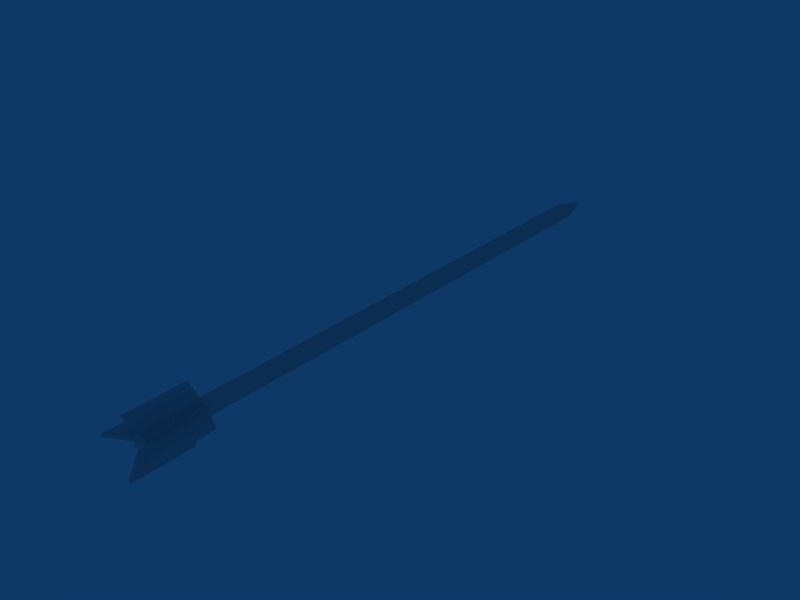 # Source: arrow_3.blend  (saved by Blender 2.63.0; exported with 4.5.12 LTS)
import bpy
from mathutils import Matrix  # noqa: F401  (used for matrix-valued properties, if any)

bpy.ops.wm.read_factory_settings(use_empty=True)
scene = bpy.context.scene
scene.name = 'Scene'

# ---- collections
col_collection_1 = bpy.data.collections.new('Collection 1'); scene.collection.children.link(col_collection_1)

# ---- materials (node trees are filled in below, after node groups)
mat_material = bpy.data.materials.new('Material')
mat_material.alpha_threshold = 0.0
mat_material.roughness = 0.5
mat_material.line_color = (0.0, 0.0, 0.0, 1.0)

# ---- material node trees

# ---- world
world_world = bpy.data.worlds.new('World'); scene.world = world_world
world_world.color = (0.05656, 0.2208, 0.4)
world_world.use_sun_shadow = False
world_world.sun_shadow_jitter_overblur = 0.0
world_world.cycles.sampling_method = 'MANUAL'
world_world.cycles.sample_map_resolution = 256

# ---- meshes
me_cube = bpy.data.meshes.new('Cube')
me_cube.from_pydata([(0.01687, 0.0178, -0.7073), (0.01687, -0.0163, -0.7073), (-0.01723, -0.0163, -0.7073), (-0.01723, 0.0178, -0.7073), (0.01687, 0.0178, 0.7748), (0.01687, -0.0163, 0.7748), (-0.01723, -0.0163, 0.7748), (-0.01723, 0.0178, 0.7748), (-0.01723, 0.0178, -0.8827), (-0.01723, -0.0163, -0.8827), (0.01687, -0.0163, -0.8827), (0.01687, 0.0178, -0.8827), (0.01687, 0.0007508, -0.7073), (-0.0001771, 0.0178, -0.7073), (-0.0001771, -0.0163, -0.7073), (-0.01723, 0.0007509, -0.7073), (-0.01723, 0.0178, -0.795), (-0.01723, 0.0007509, -0.8827), (-0.01723, -0.0163, -0.795), (-0.0001771, -0.0163, -0.8827), (0.01687, -0.0163, -0.795), (0.01687, 0.0178, -0.795), (-0.0001771, 0.0178, -0.8827), (0.01687, 0.0007508, -0.8827), (-0.0001771, 0.0007509, -0.8827), (0.01687, 0.004822, -0.7073), (0.01687, -0.003321, -0.7073), (0.004938, 0.0178, -0.7073), (-0.005293, 0.0178, -0.7073), (0.004938, -0.0163, -0.7073), (-0.005293, -0.0163, -0.7073), (-0.01723, -0.003321, -0.7073), (-0.01723, 0.004823, -0.7073), (-0.01723, 0.0178, -0.7512), (-0.01723, 0.0178, -0.8389), (-0.01723, 0.004823, -0.8827), (-0.01723, -0.003321, -0.8827), (-0.01723, -0.0163, -0.7512), (-0.01723, -0.0163, -0.8389), (-0.005293, -0.0163, -0.8827), (0.004938, -0.0163, -0.8827), (0.01687, -0.0163, -0.7512), (0.01687, -0.0163, -0.8389), (0.01687, 0.0178, -0.7512), (0.01687, 0.0178, -0.8389), (-0.005293, 0.0178, -0.8827), (0.004938, 0.0178, -0.8827), (0.01687, -0.003321, -0.8827), (0.01687, 0.004822, -0.8827), (-0.01723, 0.004823, -0.795), (-0.01723, -0.003321, -0.795), (-0.005293, -0.0163, -0.795), (0.004938, -0.0163, -0.795), (0.004938, 0.0178, -0.795), (-0.005293, 0.0178, -0.795), (0.01687, -0.003321, -0.795), (0.01687, 0.004822, -0.795), (-0.0001771, -0.003321, -0.8827), (0.004938, 0.0007509, -0.8827), (-0.0001771, 0.004822, -0.8827), (-0.005293, 0.0007509, -0.8827), (-0.01723, 0.004823, -0.7512), (-0.01723, -0.003321, -0.7512), (-0.01723, 0.004823, -0.8389), (-0.01723, -0.003321, -0.8389), (-0.005293, -0.0163, -0.7512), (0.004938, -0.0163, -0.7512), (-0.005293, -0.0163, -0.8389), (0.004938, -0.0163, -0.8389), (0.004938, 0.0178, -0.7512), (-0.005293, 0.0178, -0.7512), (0.004938, 0.0178, -0.8389), (-0.005293, 0.0178, -0.8389), (0.01687, -0.003321, -0.7512), (0.01687, 0.004822, -0.7512), (0.01687, -0.003321, -0.8389), (0.01687, 0.004822, -0.8389), (0.004938, -0.003321, -0.8827), (0.004938, 0.004822, -0.8827), (-0.005293, -0.003321, -0.8827), (-0.005293, 0.004822, -0.8827), (0.004938, -0.08204, -0.8739), (-0.005293, -0.08204, -0.8739), (0.004938, -0.08204, -0.7862), (-0.005293, -0.08204, -0.7862), (-0.0001772, -0.08204, -0.8739), (0.004938, -0.08204, -0.8301), (-0.0001772, -0.08204, -0.7862), (-0.005293, -0.08204, -0.8301), (0.004938, -0.08204, -0.9178), (-0.005293, -0.08204, -0.9178), (-0.005293, -0.08204, -0.7424), (0.004938, -0.08204, -0.7424), (-0.0001772, -0.08204, -0.8301), (-0.0001772, -0.08204, -0.9178), (-0.0001772, -0.08204, -0.7424), (-0.005289, 0.08354, -0.8739), (0.004942, 0.08354, -0.8739), (-0.005289, 0.08354, -0.7862), (0.004942, 0.08354, -0.7862), (-0.0001732, 0.08354, -0.8739), (-0.005289, 0.08354, -0.8301), (-0.0001732, 0.08354, -0.7862), (0.004942, 0.08354, -0.8301), (0.004942, 0.08354, -0.9178), (-0.005289, 0.08354, -0.9178), (-0.005289, 0.08354, -0.7424), (0.004942, 0.08354, -0.7424), (-0.0001732, 0.08354, -0.8301), (-0.0001732, 0.08354, -0.9178), (-0.0001732, 0.08354, -0.7424), (0.08261, 0.004822, -0.8739), (0.08261, -0.003321, -0.8739), (0.08261, 0.004822, -0.7862), (0.08261, -0.003321, -0.7862), (0.08261, 0.0007508, -0.8739), (0.08261, 0.004822, -0.8301), (0.08261, 0.0007508, -0.7862), (0.08261, -0.003321, -0.8301), (0.08261, 0.004822, -0.9178), (0.08261, -0.003321, -0.9178), (0.08261, -0.003321, -0.7424), (0.08261, 0.004822, -0.7424), (0.08261, 0.0007508, -0.8301), (0.08261, 0.0007508, -0.9178), (0.08261, 0.0007508, -0.7424), (-0.08297, -0.003321, -0.8739), (-0.08297, 0.004823, -0.8739), (-0.08297, -0.003321, -0.7862), (-0.08297, 0.004823, -0.7862), (-0.08297, 0.000751, -0.8739), (-0.08297, -0.003321, -0.8301), (-0.08297, 0.000751, -0.7862), (-0.08297, 0.004823, -0.8301), (-0.08297, -0.003321, -0.9178), (-0.08297, 0.004823, -0.9178), (-0.08297, 0.004823, -0.7424), (-0.08297, -0.003321, -0.7424), (-0.08297, 0.000751, -0.8301), (-0.08297, 0.000751, -0.9178), (-0.08297, 0.000751, -0.7424), (-0.0001778, 0.002663, 0.8625)], [], [(12, 4, 5), (14, 5, 6), (15, 6, 7), (13, 7, 4), (1, 26, 5), (26, 12, 5), (12, 25, 4), (25, 0, 4), (2, 30, 6), (30, 14, 6), (14, 29, 5), (29, 1, 5), (3, 32, 7), (32, 15, 7), (15, 31, 6), (31, 2, 6), (0, 27, 4), (27, 13, 4), (13, 28, 7), (28, 3, 7), (32, 3, 33, 61), (61, 33, 16, 49), (2, 31, 62, 37), (37, 62, 50, 18), (49, 16, 34, 63), (63, 34, 8, 35), (18, 50, 64, 38), (38, 64, 36, 9), (30, 2, 37, 65), (65, 37, 18, 51), (1, 29, 66, 41), (41, 66, 52, 20), (51, 18, 38, 67), (67, 38, 9, 39), (20, 52, 68, 42), (42, 68, 40, 10), (27, 0, 43, 69), (69, 43, 21, 53), (3, 28, 70, 33), (33, 70, 54, 16), (53, 21, 44, 71), (71, 44, 11, 46), (16, 54, 72, 34), (34, 72, 45, 8), (26, 1, 41, 73), (73, 41, 20, 55), (0, 25, 74, 43), (43, 74, 56, 21), (55, 20, 42, 75), (75, 42, 10, 47), (21, 56, 76, 44), (44, 76, 48, 11), (47, 10, 40, 77), (23, 47, 77, 58), (77, 40, 19, 57), (58, 77, 57, 24), (48, 23, 58, 78), (11, 48, 78, 46), (78, 58, 24, 59), (46, 78, 59, 22), (57, 19, 39, 79), (24, 57, 79, 60), (79, 39, 9, 36), (60, 79, 36, 17), (59, 24, 60, 80), (22, 59, 80, 45), (80, 60, 17, 35), (45, 80, 35, 8), (40, 68, 81, 89), (68, 52, 86, 81), (67, 39, 90, 82), (51, 67, 82, 88), (52, 66, 83, 86), (66, 29, 92, 83), (65, 51, 88, 84), (30, 65, 84, 91), (19, 40, 89, 94), (39, 19, 94, 90), (14, 30, 91, 95), (29, 14, 95, 92), (95, 91, 84, 87), (87, 84, 88, 93), (92, 95, 87, 83), (83, 87, 93, 86), (93, 88, 82, 85), (85, 82, 90, 94), (86, 93, 85, 81), (81, 85, 94, 89), (45, 72, 96, 105), (72, 54, 101, 96), (71, 46, 104, 97), (53, 71, 97, 103), (54, 70, 98, 101), (70, 28, 106, 98), (69, 53, 103, 99), (27, 69, 99, 107), (46, 22, 109, 104), (22, 45, 105, 109), (28, 13, 110, 106), (13, 27, 107, 110), (110, 107, 99, 102), (102, 99, 103, 108), (106, 110, 102, 98), (98, 102, 108, 101), (108, 103, 97, 100), (100, 97, 104, 109), (101, 108, 100, 96), (96, 100, 109, 105), (48, 76, 111, 119), (76, 56, 116, 111), (75, 47, 120, 112), (55, 75, 112, 118), (56, 74, 113, 116), (74, 25, 122, 113), (73, 55, 118, 114), (26, 73, 114, 121), (23, 48, 119, 124), (47, 23, 124, 120), (12, 26, 121, 125), (25, 12, 125, 122), (125, 121, 114, 117), (117, 114, 118, 123), (122, 125, 117, 113), (113, 117, 123, 116), (123, 118, 112, 115), (115, 112, 120, 124), (116, 123, 115, 111), (111, 115, 124, 119), (36, 64, 126, 134), (64, 50, 131, 126), (63, 35, 135, 127), (49, 63, 127, 133), (50, 62, 128, 131), (62, 31, 137, 128), (61, 49, 133, 129), (32, 61, 129, 136), (17, 36, 134, 139), (35, 17, 139, 135), (15, 32, 136, 140), (31, 15, 140, 137), (140, 136, 129, 132), (132, 129, 133, 138), (137, 140, 132, 128), (128, 132, 138, 131), (138, 133, 127, 130), (130, 127, 135, 139), (131, 138, 130, 126), (126, 130, 139, 134), (7, 6, 141), (6, 5, 141), (4, 7, 141), (5, 4, 141)])
_uv = me_cube.uv_layers.new(name='UVMap')
_uv.uv.foreach_set('vector', [0.0475, 0.3148, 0.07868, 0.8424, 0.0, 0.8422, 0.3109, 0.6849, 0.2634, 0.1575, 0.3421, 0.1572, 0.1281, 0.3148, 0.1756, 0.8422, 0.09693, 0.8424, 0.2231, 0.6851, 0.1756, 0.1577, 0.2543, 0.1575, 0.008159, 0.3147, 0.03811, 0.3148, 0.0, 0.8422, 0.03811, 0.3148, 0.0475, 0.3148, 0.0, 0.8422, 0.0475, 0.3148, 0.05689, 0.3149, 0.07868, 0.8424, 0.05689, 0.3149, 0.08684, 0.315, 0.07868, 0.8424, 0.3503, 0.6848, 0.3227, 0.6849, 0.3421, 0.1572, 0.3227, 0.6849, 0.3109, 0.6849, 0.3421, 0.1572, 0.3109, 0.6849, 0.2991, 0.685, 0.2634, 0.1575, 0.2991, 0.685, 0.2716, 0.6851, 0.2634, 0.1575, 0.08877, 0.315, 0.1187, 0.3149, 0.09693, 0.8424, 0.1187, 0.3149, 0.1281, 0.3148, 0.09693, 0.8424, 0.1281, 0.3148, 0.1375, 0.3148, 0.1756, 0.8422, 0.1375, 0.3148, 0.1675, 0.3147, 0.1756, 0.8422, 0.2624, 0.685, 0.2349, 0.6851, 0.2543, 0.1575, 0.2349, 0.6851, 0.2231, 0.6851, 0.2543, 0.1575, 0.2231, 0.6851, 0.2113, 0.6851, 0.1756, 0.1577, 0.2113, 0.6851, 0.1838, 0.6852, 0.1756, 0.1577, 0.1187, 0.3149, 0.08877, 0.315, 0.08853, 0.2363, 0.1185, 0.2362, 0.1185, 0.2362, 0.08853, 0.2363, 0.08829, 0.1576, 0.1182, 0.1575, 0.1675, 0.3147, 0.1375, 0.3148, 0.1373, 0.2361, 0.1672, 0.236, 0.1672, 0.236, 0.1373, 0.2361, 0.137, 0.1574, 0.167, 0.1574, 0.1182, 0.1575, 0.08829, 0.1576, 0.08805, 0.07892, 0.118, 0.07883, 0.118, 0.07883, 0.08805, 0.07892, 0.0878, 0.0002411, 0.1178, 0.0001493, 0.167, 0.1574, 0.137, 0.1574, 0.1368, 0.07877, 0.1667, 0.07868, 0.1667, 0.07868, 0.1368, 0.07877, 0.1365, 9.173e-05, 0.1665, 0.0, 0.3227, 0.6849, 0.3503, 0.6848, 0.3505, 0.7635, 0.323, 0.7636, 0.323, 0.7636, 0.3505, 0.7635, 0.3507, 0.8422, 0.3232, 0.8423, 0.2716, 0.6851, 0.2991, 0.685, 0.2993, 0.7636, 0.2718, 0.7637, 0.2718, 0.7637, 0.2993, 0.7636, 0.2996, 0.8423, 0.2721, 0.8424, 0.3232, 0.8423, 0.3507, 0.8422, 0.351, 0.9209, 0.3234, 0.9209, 0.3234, 0.9209, 0.351, 0.9209, 0.3512, 0.9995, 0.3237, 0.9996, 0.2721, 0.8424, 0.2996, 0.8423, 0.2998, 0.921, 0.2723, 0.9211, 0.2723, 0.9211, 0.2998, 0.921, 0.3001, 0.9997, 0.2725, 0.9998, 0.2349, 0.6851, 0.2624, 0.685, 0.2627, 0.7637, 0.2352, 0.7638, 0.2352, 0.7638, 0.2627, 0.7637, 0.2629, 0.8423, 0.2354, 0.8424, 0.1838, 0.6852, 0.2113, 0.6851, 0.2115, 0.7638, 0.184, 0.7639, 0.184, 0.7639, 0.2115, 0.7638, 0.2118, 0.8425, 0.1843, 0.8426, 0.2354, 0.8424, 0.2629, 0.8423, 0.2632, 0.921, 0.2356, 0.9211, 0.2356, 0.9211, 0.2632, 0.921, 0.2634, 0.9997, 0.2359, 0.9998, 0.1843, 0.8426, 0.2118, 0.8425, 0.212, 0.9212, 0.1845, 0.9213, 0.1845, 0.9213, 0.212, 0.9212, 0.2123, 0.9999, 0.1847, 0.9999, 0.03811, 0.3148, 0.008159, 0.3147, 0.0084, 0.236, 0.03835, 0.2361, 0.03835, 0.2361, 0.0084, 0.236, 0.008642, 0.1574, 0.03859, 0.1574, 0.08684, 0.315, 0.05689, 0.3149, 0.05713, 0.2362, 0.08708, 0.2363, 0.08708, 0.2363, 0.05713, 0.2362, 0.05738, 0.1575, 0.08732, 0.1576, 0.03859, 0.1574, 0.008642, 0.1574, 0.008883, 0.07868, 0.03883, 0.07877, 0.03883, 0.07877, 0.008883, 0.07868, 0.009124, 0.0, 0.03907, 9.173e-05, 0.08732, 0.1576, 0.05738, 0.1575, 0.05762, 0.07883, 0.08756, 0.07892, 0.08756, 0.07892, 0.05762, 0.07883, 0.05786, 0.0001491, 0.0878, 0.0002414, 0.5122, 0.1068, 0.5333, 0.1281, 0.5137, 0.1475, 0.4926, 0.1262, 0.5056, 0.1001, 0.5122, 0.1068, 0.4926, 0.1262, 0.486, 0.1195, 0.4926, 0.1262, 0.5137, 0.1475, 0.5053, 0.1558, 0.4842, 0.1345, 0.486, 0.1195, 0.4926, 0.1262, 0.4842, 0.1345, 0.4776, 0.1278, 0.499, 0.09345, 0.5056, 0.1001, 0.486, 0.1195, 0.4794, 0.1128, 0.478, 0.07214, 0.499, 0.09345, 0.4794, 0.1128, 0.4584, 0.0915, 0.4794, 0.1128, 0.486, 0.1195, 0.4776, 0.1278, 0.471, 0.1211, 0.4584, 0.0915, 0.4794, 0.1128, 0.471, 0.1211, 0.45, 0.09979, 0.4842, 0.1345, 0.5053, 0.1558, 0.4969, 0.1641, 0.4758, 0.1428, 0.4776, 0.1278, 0.4842, 0.1345, 0.4758, 0.1428, 0.4692, 0.1361, 0.4758, 0.1428, 0.4969, 0.1641, 0.4773, 0.1834, 0.4562, 0.1621, 0.4692, 0.1361, 0.4758, 0.1428, 0.4562, 0.1621, 0.4496, 0.1554, 0.471, 0.1211, 0.4776, 0.1278, 0.4692, 0.1361, 0.4626, 0.1294, 0.45, 0.09979, 0.471, 0.1211, 0.4626, 0.1294, 0.4416, 0.1081, 0.4626, 0.1294, 0.4692, 0.1361, 0.4496, 0.1554, 0.443, 0.1487, 0.4416, 0.1081, 0.4626, 0.1294, 0.443, 0.1487, 0.422, 0.1274, 0.999, 0.3181, 0.9993, 0.3968, 0.8705, 0.3342, 0.8702, 0.2555, 0.9993, 0.3968, 0.9995, 0.4755, 0.8707, 0.4129, 0.8705, 0.3342, 0.7412, 0.774, 0.7415, 0.6954, 0.8702, 0.6328, 0.87, 0.7115, 0.741, 0.8527, 0.7412, 0.774, 0.87, 0.7115, 0.8698, 0.7902, 0.9995, 0.4755, 0.9998, 0.5541, 0.871, 0.4916, 0.8707, 0.4129, 0.9998, 0.5541, 1.0, 0.6328, 0.8712, 0.5703, 0.871, 0.4916, 0.7407, 0.9314, 0.741, 0.8527, 0.8698, 0.7902, 0.8695, 0.8688, 0.7405, 1.0, 0.7407, 0.9314, 0.8695, 0.8688, 0.8693, 0.9475, 0.5053, 0.1558, 0.5137, 0.1475, 0.604, 0.239, 0.5956, 0.2473, 0.4969, 0.1641, 0.5053, 0.1558, 0.5956, 0.2473, 0.5872, 0.2555, 0.6158, 3.62e-05, 0.6276, 0.0, 0.6281, 0.1432, 0.6163, 0.1432, 0.604, 7.241e-05, 0.6158, 3.62e-05, 0.6163, 0.1432, 0.6045, 0.1432, 0.363, 0.9476, 0.3512, 0.9475, 0.3515, 0.8689, 0.3633, 0.8689, 0.3633, 0.8689, 0.3515, 0.8689, 0.3517, 0.7902, 0.3635, 0.7902, 0.3748, 0.9476, 0.363, 0.9476, 0.3633, 0.8689, 0.3751, 0.8689, 0.3751, 0.8689, 0.3633, 0.8689, 0.3635, 0.7902, 0.3753, 0.7903, 0.3635, 0.7902, 0.3517, 0.7902, 0.3519, 0.7115, 0.3637, 0.7115, 0.3637, 0.7115, 0.3519, 0.7115, 0.3522, 0.6328, 0.364, 0.6329, 0.3753, 0.7903, 0.3635, 0.7902, 0.3637, 0.7115, 0.3755, 0.7116, 0.3755, 0.7116, 0.3637, 0.7115, 0.364, 0.6329, 0.3758, 0.6329, 0.999, 0.6954, 0.9993, 0.774, 0.8705, 0.7115, 0.8702, 0.6328, 0.9993, 0.774, 0.9995, 0.8527, 0.8707, 0.7902, 0.8705, 0.7115, 0.6115, 0.774, 0.6117, 0.6954, 0.7405, 0.6328, 0.7402, 0.7115, 0.6112, 0.8527, 0.6115, 0.774, 0.7402, 0.7115, 0.74, 0.7902, 0.9995, 0.8527, 0.9998, 0.9314, 0.871, 0.8688, 0.8707, 0.7902, 0.9998, 0.9314, 1.0, 1.0, 0.8712, 0.9475, 0.871, 0.8688, 0.611, 0.9314, 0.6112, 0.8527, 0.74, 0.7902, 0.7398, 0.8688, 0.6107, 1.0, 0.611, 0.9314, 0.7398, 0.8688, 0.7395, 0.9475, 0.4584, 0.0915, 0.45, 0.09979, 0.3596, 0.008294, 0.368, 0.0, 0.45, 0.09979, 0.4416, 0.1081, 0.3512, 0.01659, 0.3596, 0.008294, 0.6517, 0.1432, 0.6399, 0.1432, 0.6403, 3.625e-05, 0.6521, 7.232e-05, 0.6399, 0.1432, 0.6281, 0.1432, 0.6285, 0.0, 0.6403, 3.625e-05, 0.4928, 0.9476, 0.481, 0.9475, 0.4812, 0.8689, 0.493, 0.8689, 0.493, 0.8689, 0.4812, 0.8689, 0.4815, 0.7902, 0.4933, 0.7902, 0.5046, 0.9476, 0.4928, 0.9476, 0.493, 0.8689, 0.5048, 0.8689, 0.5048, 0.8689, 0.493, 0.8689, 0.4933, 0.7902, 0.5051, 0.7902, 0.4933, 0.7902, 0.4815, 0.7902, 0.4817, 0.7115, 0.4935, 0.7115, 0.4935, 0.7115, 0.4817, 0.7115, 0.4819, 0.6328, 0.4937, 0.6329, 0.5051, 0.7902, 0.4933, 0.7902, 0.4935, 0.7115, 0.5053, 0.7116, 0.5053, 0.7116, 0.4935, 0.7115, 0.4937, 0.6329, 0.5055, 0.6329, 0.6117, 0.5703, 0.6115, 0.4916, 0.7402, 0.5541, 0.7405, 0.6328, 0.6115, 0.4916, 0.6112, 0.4129, 0.74, 0.4755, 0.7402, 0.5541, 0.3519, 0.3968, 0.3522, 0.3181, 0.481, 0.2555, 0.4807, 0.3342, 0.3517, 0.4755, 0.3519, 0.3968, 0.4807, 0.3342, 0.4805, 0.4129, 0.6112, 0.4129, 0.611, 0.3342, 0.7398, 0.3968, 0.74, 0.4755, 0.611, 0.3342, 0.6107, 0.2555, 0.7395, 0.3181, 0.7398, 0.3968, 0.3515, 0.5541, 0.3517, 0.4755, 0.4805, 0.4129, 0.4802, 0.4916, 0.3512, 0.6328, 0.3515, 0.5541, 0.4802, 0.4916, 0.48, 0.5703, 0.5056, 0.1001, 0.499, 0.09345, 0.5905, 0.003076, 0.5971, 0.009758, 0.5122, 0.1068, 0.5056, 0.1001, 0.5971, 0.009758, 0.6037, 0.01644, 0.6615, 2.875e-05, 0.6709, 0.0, 0.6713, 0.1432, 0.662, 0.1432, 0.6521, 5.764e-05, 0.6615, 2.875e-05, 0.662, 0.1432, 0.6526, 0.1432, 0.6004, 0.9476, 0.591, 0.9475, 0.5912, 0.8689, 0.6006, 0.8689, 0.6006, 0.8689, 0.5912, 0.8689, 0.5915, 0.7902, 0.6009, 0.7902, 0.6098, 0.9476, 0.6004, 0.9476, 0.6006, 0.8689, 0.61, 0.8689, 0.61, 0.8689, 0.6006, 0.8689, 0.6009, 0.7902, 0.6102, 0.7902, 0.6009, 0.7902, 0.5915, 0.7902, 0.5917, 0.7115, 0.6011, 0.7115, 0.6011, 0.7115, 0.5917, 0.7115, 0.5919, 0.6328, 0.6013, 0.6328, 0.6102, 0.7902, 0.6009, 0.7902, 0.6011, 0.7115, 0.6105, 0.7116, 0.6105, 0.7116, 0.6011, 0.7115, 0.6013, 0.6328, 0.6107, 0.6329, 0.4819, 0.5703, 0.4817, 0.4916, 0.6105, 0.5541, 0.6107, 0.6328, 0.4817, 0.4916, 0.4815, 0.4129, 0.6102, 0.4755, 0.6105, 0.5541, 0.7412, 0.3968, 0.7415, 0.3181, 0.8702, 0.2555, 0.87, 0.3342, 0.741, 0.4755, 0.7412, 0.3968, 0.87, 0.3342, 0.8698, 0.4129, 0.4815, 0.4129, 0.4812, 0.3342, 0.61, 0.3968, 0.6102, 0.4755, 0.4812, 0.3342, 0.481, 0.2555, 0.6098, 0.3181, 0.61, 0.3968, 0.7407, 0.5541, 0.741, 0.4755, 0.8698, 0.4129, 0.8695, 0.4916, 0.7405, 0.6328, 0.7407, 0.5541, 0.8695, 0.4916, 0.8693, 0.5703, 0.4496, 0.1554, 0.4562, 0.1621, 0.3647, 0.2525, 0.3581, 0.2458, 0.443, 0.1487, 0.4496, 0.1554, 0.3581, 0.2458, 0.3515, 0.2391, 0.6807, 2.879e-05, 0.6901, 0.0, 0.6906, 0.1432, 0.6812, 0.1432, 0.6713, 5.782e-05, 0.6807, 2.879e-05, 0.6812, 0.1432, 0.6718, 0.1432, 0.3852, 0.9476, 0.3758, 0.9475, 0.376, 0.8689, 0.3854, 0.8689, 0.3854, 0.8689, 0.376, 0.8689, 0.3763, 0.7902, 0.3857, 0.7902, 0.3946, 0.9476, 0.3852, 0.9476, 0.3854, 0.8689, 0.3948, 0.8689, 0.3948, 0.8689, 0.3854, 0.8689, 0.3857, 0.7902, 0.3951, 0.7902, 0.3857, 0.7902, 0.3763, 0.7902, 0.3765, 0.7115, 0.3859, 0.7115, 0.3859, 0.7115, 0.3765, 0.7115, 0.3768, 0.6328, 0.3861, 0.6328, 0.3951, 0.7902, 0.3857, 0.7902, 0.3859, 0.7115, 0.3953, 0.7116, 0.3953, 0.7116, 0.3859, 0.7115, 0.3861, 0.6328, 0.3955, 0.6329, 0.09693, 0.8424, 0.1756, 0.8422, 0.1323, 1.0, 0.3421, 0.1572, 0.2634, 0.1575, 0.3023, 0.0, 0.2543, 0.1575, 0.1756, 0.1577, 0.2145, 0.0, 0.0, 0.8422, 0.07868, 0.8424, 0.04327, 1.0])
_ca = me_cube.color_attributes.new('Col', 'BYTE_COLOR', 'CORNER')
_ca.data.foreach_set('color', [0.956, 0.9473, 0.9387, 1.0, 0.9387, 0.9387, 0.9216, 1.0, 0.9387, 0.9301, 0.9131, 1.0, 0.9823, 0.9823, 0.9823, 1.0, 0.9647, 0.9647, 0.9647, 1.0, 0.9823, 0.9823, 0.9823, 1.0, 0.9823, 0.9823, 0.9823, 1.0, 0.9823, 0.9823, 0.9823, 1.0, 0.9823, 0.9823, 0.9823, 1.0, 0.9823, 0.9823, 0.9823, 1.0, 0.9823, 0.9823, 0.9823, 1.0, 0.9823, 0.9823, 0.9823, 1.0, 0.9734, 0.9734, 0.9734, 1.0, 0.9823, 0.9823, 0.9823, 1.0, 0.9387, 0.9301, 0.9131, 1.0, 0.9823, 0.9823, 0.9823, 1.0, 0.9823, 0.9823, 0.9823, 1.0, 0.9387, 0.9301, 0.9131, 1.0, 0.9823, 0.9823, 0.9823, 1.0, 0.9823, 0.9823, 0.9823, 1.0, 0.9387, 0.9387, 0.9216, 1.0, 0.9823, 0.9823, 0.9823, 1.0, 0.9823, 0.9823, 0.9823, 1.0, 0.9387, 0.9387, 0.9216, 1.0, 0.9823, 0.9823, 0.9823, 1.0, 0.9823, 0.9823, 0.9823, 1.0, 0.9823, 0.9823, 0.9823, 1.0, 0.9823, 0.9823, 0.9823, 1.0, 0.9823, 0.9823, 0.9823, 1.0, 0.9823, 0.9823, 0.9823, 1.0, 0.9823, 0.9823, 0.9823, 1.0, 0.9823, 0.9823, 0.9823, 1.0, 0.9647, 0.9647, 0.9647, 1.0, 0.9823, 0.9823, 0.9823, 1.0, 0.9823, 0.9823, 0.9823, 1.0, 0.9647, 0.9647, 0.956, 1.0, 0.9823, 0.9823, 0.9823, 1.0, 0.9823, 0.9823, 0.9823, 1.0, 0.8796, 0.8714, 0.8388, 1.0, 0.9823, 0.9823, 0.9823, 1.0, 0.9823, 0.9823, 0.9823, 1.0, 0.9301, 0.9216, 0.8879, 1.0, 0.9823, 0.9823, 0.9823, 1.0, 0.9823, 0.9823, 0.9823, 1.0, 0.9823, 0.9823, 0.9823, 1.0, 0.9823, 0.9823, 0.9823, 1.0, 0.9823, 0.9823, 0.9823, 1.0, 0.9823, 0.9823, 0.9823, 1.0, 0.9823, 0.9823, 0.9823, 1.0, 0.9823, 0.9823, 0.9823, 1.0, 0.9823, 0.9823, 0.9823, 1.0, 0.9823, 0.9823, 0.9823, 1.0, 0.9823, 0.9823, 0.9823, 1.0, 0.9823, 0.9823, 0.9823, 1.0, 0.9823, 0.9823, 0.9823, 1.0, 0.9823, 0.9823, 0.9823, 1.0, 0.9823, 0.9823, 0.9823, 1.0, 0.9823, 0.9823, 0.9823, 1.0, 0.9823, 0.9823, 0.9823, 1.0, 0.9734, 0.9647, 0.9647, 1.0, 0.9823, 0.9823, 0.9823, 1.0, 0.9823, 0.9823, 0.9823, 1.0, 0.9823, 0.9823, 0.9823, 1.0, 0.9823, 0.9823, 0.9823, 1.0, 0.9823, 0.9823, 0.9823, 1.0, 0.9823, 0.9823, 0.9823, 1.0, 0.9823, 0.9823, 0.9823, 1.0, 0.9823, 0.9823, 0.9823, 1.0, 0.9823, 0.9823, 0.9823, 1.0, 0.9823, 0.9823, 0.9823, 1.0, 0.9823, 0.9823, 0.9823, 1.0, 0.9823, 0.9823, 0.9823, 1.0, 0.9823, 0.9823, 0.9823, 1.0, 0.9823, 0.9823, 0.9823, 1.0, 0.9823, 0.9823, 0.9823, 1.0, 0.9823, 0.9823, 0.9823, 1.0, 0.9823, 0.9823, 0.9823, 1.0, 0.9823, 0.9823, 0.9823, 1.0, 0.9823, 0.9823, 0.9823, 1.0, 0.9823, 0.9823, 0.9823, 1.0, 0.9823, 0.9823, 0.9823, 1.0, 0.9823, 0.9823, 0.9823, 1.0, 0.9823, 0.9823, 0.9823, 1.0, 0.9823, 0.9823, 0.9823, 1.0, 0.9823, 0.9823, 0.9823, 1.0, 0.9823, 0.9823, 0.9823, 1.0, 0.9823, 0.9823, 0.9823, 1.0, 0.9823, 0.9823, 0.9823, 1.0, 0.9823, 0.9823, 0.9823, 1.0, 0.9823, 0.9823, 0.9823, 1.0, 0.9823, 0.9823, 0.9823, 1.0, 0.9823, 0.9823, 0.9823, 1.0, 0.9823, 0.9823, 0.9823, 1.0, 0.9823, 0.9823, 0.9823, 1.0, 0.9823, 0.9823, 0.9823, 1.0, 0.9823, 0.9823, 0.9823, 1.0, 0.9823, 0.9823, 0.9823, 1.0, 0.9823, 0.9823, 0.9823, 1.0, 0.9823, 0.9823, 0.9823, 1.0, 0.9823, 0.9823, 0.9823, 1.0, 0.9823, 0.9823, 0.9823, 1.0, 0.9823, 0.9823, 0.9823, 1.0, 0.9823, 0.9823, 0.9823, 1.0, 0.9823, 0.9823, 0.9823, 1.0, 0.9823, 0.9823, 0.9823, 1.0, 0.9823, 0.9823, 0.9823, 1.0, 0.9823, 0.9823, 0.9823, 1.0, 0.9823, 0.9823, 0.9823, 1.0, 0.9823, 0.9823, 0.9823, 1.0, 0.9823, 0.9823, 0.9823, 1.0, 0.9823, 0.9823, 0.9823, 1.0, 0.9823, 0.9823, 0.9823, 1.0, 0.9823, 0.9823, 0.9823, 1.0, 0.9823, 0.9823, 0.9823, 1.0, 0.9823, 0.9823, 0.9823, 1.0, 0.9823, 0.9823, 0.9823, 1.0, 0.9823, 0.9823, 0.9823, 1.0, 0.9823, 0.9823, 0.9823, 1.0, 0.9823, 0.9823, 0.9823, 1.0, 0.9823, 0.9823, 0.9823, 1.0, 0.9823, 0.9823, 0.9823, 1.0, 0.9823, 0.9823, 0.9823, 1.0, 0.9823, 0.9823, 0.9823, 1.0, 0.9823, 0.9823, 0.9823, 1.0, 0.9823, 0.9823, 0.9823, 1.0, 0.9823, 0.9823, 0.9823, 1.0, 0.9823, 0.9823, 0.9823, 1.0, 0.9823, 0.9823, 0.9823, 1.0, 0.9823, 0.9823, 0.9823, 1.0, 0.9823, 0.9823, 0.9823, 1.0, 0.9823, 0.9823, 0.9823, 1.0, 0.9823, 0.9823, 0.9823, 1.0, 0.9823, 0.9823, 0.9823, 1.0, 0.9823, 0.9823, 0.9823, 1.0, 0.9823, 0.9823, 0.9823, 1.0, 0.9823, 0.9823, 0.9823, 1.0, 0.9823, 0.9823, 0.9823, 1.0, 0.9823, 0.9823, 0.9823, 1.0, 0.9823, 0.9823, 0.9823, 1.0, 0.9823, 0.9823, 0.9823, 1.0, 0.9823, 0.9823, 0.9823, 1.0, 0.9823, 0.9823, 0.9823, 1.0, 0.9823, 0.9823, 0.9823, 1.0, 0.9823, 0.9823, 0.9823, 1.0, 0.9823, 0.9823, 0.9823, 1.0, 0.9823, 0.9823, 0.9823, 1.0, 0.9823, 0.9823, 0.9823, 1.0, 0.9823, 0.9823, 0.9823, 1.0, 0.9823, 0.9823, 0.9823, 1.0, 0.9823, 0.9823, 0.9823, 1.0, 0.9823, 0.9823, 0.9823, 1.0, 0.9823, 0.9823, 0.9823, 1.0, 0.9823, 0.9823, 0.9823, 1.0, 0.9823, 0.9823, 0.9823, 1.0, 0.9823, 0.9823, 0.9823, 1.0, 0.9823, 0.9823, 0.9823, 1.0, 0.9647, 0.9647, 0.9473, 1.0, 0.9647, 0.9647, 0.956, 1.0, 0.9823, 0.9823, 0.9823, 1.0, 0.9823, 0.9823, 0.9823, 1.0, 0.9823, 0.9823, 0.9823, 1.0, 0.9823, 0.9823, 0.9823, 1.0, 0.9823, 0.9823, 0.9823, 1.0, 0.9823, 0.9823, 0.9823, 1.0, 0.9823, 0.9823, 0.9823, 1.0, 0.9823, 0.9823, 0.9823, 1.0, 0.9823, 0.9823, 0.9823, 1.0, 0.9823, 0.9823, 0.9823, 1.0, 0.9823, 0.9823, 0.9823, 1.0, 0.9823, 0.9823, 0.9823, 1.0, 0.9823, 0.9823, 0.9823, 1.0, 0.9823, 0.9823, 0.9823, 1.0, 0.9823, 0.9823, 0.9823, 1.0, 0.9823, 0.9823, 0.9823, 1.0, 0.9823, 0.9823, 0.9823, 1.0, 0.9823, 0.9823, 0.9823, 1.0, 0.9823, 0.9823, 0.9823, 1.0, 0.9823, 0.9823, 0.9823, 1.0, 0.9823, 0.9823, 0.9823, 1.0, 0.9823, 0.9823, 0.9823, 1.0, 0.9823, 0.9823, 0.9823, 1.0, 0.9823, 0.9823, 0.9823, 1.0, 0.9823, 0.9823, 0.9823, 1.0, 0.9823, 0.9823, 0.9823, 1.0, 0.9823, 0.9823, 0.9823, 1.0, 0.9823, 0.9823, 0.9823, 1.0, 0.9823, 0.9823, 0.9823, 1.0, 0.9823, 0.9823, 0.9823, 1.0, 0.9823, 0.9823, 0.9823, 1.0, 0.9823, 0.9823, 0.9823, 1.0, 0.9823, 0.9823, 0.9823, 1.0, 0.9823, 0.9823, 0.9823, 1.0, 0.9823, 0.9823, 0.9823, 1.0, 0.9823, 0.9823, 0.9823, 1.0, 0.9823, 0.9823, 0.9823, 1.0, 0.9823, 0.9823, 0.9823, 1.0, 0.9823, 0.9823, 0.9823, 1.0, 0.9823, 0.9823, 0.9823, 1.0, 0.9823, 0.9823, 0.9823, 1.0, 0.9823, 0.9823, 0.9823, 1.0, 0.9823, 0.9823, 0.9823, 1.0, 0.9823, 0.9823, 0.9823, 1.0, 0.9823, 0.9823, 0.9823, 1.0, 0.9823, 0.9823, 0.9823, 1.0, 0.9823, 0.9823, 0.9823, 1.0, 0.9823, 0.9823, 0.9823, 1.0, 0.9823, 0.9823, 0.9823, 1.0, 0.9823, 0.9823, 0.9823, 1.0, 0.9823, 0.9823, 0.9823, 1.0, 0.9823, 0.9823, 0.9823, 1.0, 0.9823, 0.9823, 0.9823, 1.0, 0.9823, 0.9823, 0.9823, 1.0, 0.9823, 0.9823, 0.9823, 1.0, 0.9823, 0.9823, 0.9823, 1.0, 0.9823, 0.9823, 0.9823, 1.0, 0.9823, 0.9823, 0.9823, 1.0, 0.9823, 0.9823, 0.9823, 1.0, 0.9823, 0.9823, 0.9823, 1.0, 0.9823, 0.9823, 0.9823, 1.0, 0.9823, 0.9823, 0.9823, 1.0, 0.9823, 0.9823, 0.9823, 1.0, 0.9823, 0.9823, 0.9823, 1.0, 0.9823, 0.9823, 0.9823, 1.0, 0.9823, 0.9823, 0.9823, 1.0, 0.9823, 0.9823, 0.9823, 1.0, 0.9823, 0.9823, 0.9823, 1.0, 0.9823, 0.9823, 0.9823, 1.0, 0.9823, 0.9823, 0.9823, 1.0, 0.9823, 0.9823, 0.9823, 1.0, 0.9823, 0.9823, 0.9823, 1.0, 0.9823, 0.9823, 0.9823, 1.0, 0.9823, 0.9823, 0.9823, 1.0, 0.9823, 0.9823, 0.9823, 1.0, 0.9823, 0.9823, 0.9823, 1.0, 0.9823, 0.9823, 0.9823, 1.0, 0.9823, 0.9823, 0.9823, 1.0, 0.9823, 0.9823, 0.9823, 1.0, 0.9823, 0.9823, 0.9823, 1.0, 0.9823, 0.9823, 0.9823, 1.0, 0.9823, 0.9823, 0.9823, 1.0, 0.9823, 0.9823, 0.9823, 1.0, 0.9823, 0.9823, 0.9823, 1.0, 0.9823, 0.9823, 0.9823, 1.0, 0.9823, 0.9823, 0.9823, 1.0, 0.9823, 0.9823, 0.9823, 1.0, 0.9823, 0.9823, 0.9823, 1.0, 0.9823, 0.9823, 0.9823, 1.0, 0.9823, 0.9823, 0.9823, 1.0, 0.9823, 0.9823, 0.9823, 1.0, 0.9823, 0.9823, 0.9823, 1.0, 0.9823, 0.9823, 0.9823, 1.0, 0.9823, 0.9823, 0.9823, 1.0, 1.0, 0.9823, 0.9823, 1.0, 1.0, 0.9823, 0.9823, 1.0, 1.0, 0.956, 0.956, 1.0, 1.0, 0.9734, 0.9734, 1.0, 1.0, 0.9823, 0.9823, 1.0, 1.0, 0.9823, 0.9823, 1.0, 1.0, 0.9216, 0.9216, 1.0, 1.0, 0.956, 0.956, 1.0, 1.0, 0.9823, 0.9823, 1.0, 1.0, 0.9823, 0.9823, 1.0, 1.0, 0.9823, 0.9823, 1.0, 1.0, 0.9823, 0.9823, 1.0, 1.0, 0.9823, 0.9823, 1.0, 1.0, 0.9823, 0.9823, 1.0, 1.0, 0.9823, 0.9823, 1.0, 1.0, 0.9823, 0.9823, 1.0, 1.0, 0.9823, 0.9823, 1.0, 1.0, 0.9823, 0.9823, 1.0, 1.0, 0.9473, 0.9473, 1.0, 1.0, 0.9216, 0.9216, 1.0, 1.0, 0.9823, 0.9823, 1.0, 1.0, 0.9647, 0.9647, 1.0, 1.0, 0.9473, 0.9473, 1.0, 1.0, 0.9473, 0.9473, 1.0, 1.0, 0.9823, 0.9823, 1.0, 1.0, 0.9823, 0.9823, 1.0, 1.0, 0.9823, 0.9823, 1.0, 1.0, 0.9823, 0.9823, 1.0, 1.0, 0.9823, 0.9823, 1.0, 1.0, 0.9823, 0.9823, 1.0, 1.0, 0.9823, 0.9823, 1.0, 1.0, 0.9823, 0.9823, 1.0, 1.0, 0.9823, 0.9823, 1.0, 1.0, 0.9823, 0.9823, 1.0, 1.0, 0.9823, 0.9823, 1.0, 1.0, 0.9823, 0.9823, 1.0, 1.0, 0.9823, 0.9823, 1.0, 1.0, 0.9823, 0.9823, 1.0, 1.0, 0.9823, 0.9823, 1.0, 1.0, 0.9823, 0.9823, 1.0, 1.0, 0.9823, 0.9823, 1.0, 1.0, 0.9823, 0.9823, 1.0, 1.0, 0.9823, 0.9823, 1.0, 1.0, 0.9823, 0.9823, 1.0, 1.0, 0.9823, 0.9823, 1.0, 1.0, 0.9823, 0.9823, 1.0, 1.0, 0.9823, 0.9823, 1.0, 1.0, 0.9823, 0.9823, 1.0, 1.0, 0.9823, 0.9823, 1.0, 1.0, 0.9823, 0.9823, 1.0, 1.0, 0.9823, 0.9823, 1.0, 1.0, 0.9823, 0.9823, 1.0, 1.0, 0.9823, 0.9823, 1.0, 1.0, 0.9823, 0.9823, 1.0, 1.0, 0.9823, 0.9823, 1.0, 1.0, 0.9823, 0.9823, 1.0, 1.0, 0.9823, 0.9823, 1.0, 1.0, 0.9823, 0.9823, 1.0, 1.0, 0.9823, 0.9823, 1.0, 1.0, 0.9823, 0.9823, 1.0, 1.0, 0.9823, 0.9823, 1.0, 1.0, 0.9823, 0.9823, 1.0, 1.0, 0.9823, 0.9823, 1.0, 1.0, 0.9823, 0.9823, 1.0, 1.0, 0.9823, 0.9823, 1.0, 1.0, 0.9823, 0.9823, 1.0, 1.0, 0.9823, 0.9823, 1.0, 1.0, 0.9823, 0.9823, 1.0, 1.0, 0.9823, 0.9823, 1.0, 1.0, 0.9823, 0.9823, 1.0, 1.0, 0.9823, 0.9823, 1.0, 1.0, 0.9823, 0.9823, 1.0, 1.0, 0.9823, 0.9823, 1.0, 1.0, 0.9823, 0.9823, 1.0, 1.0, 0.9823, 0.9823, 1.0, 1.0, 0.9823, 0.9823, 1.0, 1.0, 0.9823, 0.9823, 1.0, 1.0, 0.9823, 0.9823, 1.0, 1.0, 0.9823, 0.9823, 1.0, 1.0, 0.9823, 0.9823, 1.0, 1.0, 0.9823, 0.9823, 1.0, 1.0, 0.9823, 0.9823, 1.0, 1.0, 0.9823, 0.9823, 1.0, 1.0, 0.9823, 0.9823, 1.0, 1.0, 0.9823, 0.9823, 1.0, 1.0, 0.9823, 0.9823, 1.0, 1.0, 0.9823, 0.9823, 1.0, 1.0, 0.9823, 0.9823, 1.0, 1.0, 0.9823, 0.9823, 1.0, 1.0, 0.9823, 0.9823, 1.0, 1.0, 0.8796, 0.8796, 1.0, 1.0, 0.9216, 0.9216, 1.0, 1.0, 0.9823, 0.9823, 1.0, 1.0, 0.9823, 0.9823, 1.0, 1.0, 0.9216, 0.9216, 1.0, 1.0, 0.9734, 0.9734, 1.0, 1.0, 0.9823, 0.9823, 1.0, 1.0, 0.9823, 0.9823, 1.0, 1.0, 0.9823, 0.9823, 1.0, 1.0, 0.9823, 0.9823, 1.0, 1.0, 0.9823, 0.9823, 1.0, 1.0, 0.9823, 0.9823, 1.0, 1.0, 0.9823, 0.9823, 1.0, 1.0, 0.9823, 0.9823, 1.0, 1.0, 0.9823, 0.9823, 1.0, 1.0, 0.9823, 0.9823, 1.0, 1.0, 0.9734, 0.9734, 1.0, 1.0, 0.9823, 0.9823, 1.0, 1.0, 0.9823, 0.9823, 1.0, 1.0, 0.9823, 0.9823, 1.0, 1.0, 0.9823, 0.9823, 1.0, 1.0, 0.9823, 0.9823, 1.0, 1.0, 0.9823, 0.9823, 1.0, 1.0, 0.9823, 0.9823, 1.0, 1.0, 0.9823, 0.9823, 1.0, 1.0, 0.9823, 0.9823, 1.0, 1.0, 0.9823, 0.9823, 1.0, 1.0, 0.9823, 0.9823, 1.0, 1.0, 0.9823, 0.9823, 1.0, 1.0, 0.9823, 0.9823, 1.0, 1.0, 0.9823, 0.9823, 1.0, 1.0, 0.9823, 0.9823, 1.0, 1.0, 0.9823, 0.9823, 1.0, 1.0, 0.9823, 0.9823, 1.0, 1.0, 0.9823, 0.9823, 1.0, 1.0, 0.9823, 0.9823, 1.0, 1.0, 0.9823, 0.9823, 1.0, 1.0, 0.9823, 0.9823, 1.0, 1.0, 0.9823, 0.9823, 1.0, 1.0, 0.9823, 0.9823, 1.0, 1.0, 0.9823, 0.9823, 1.0, 1.0, 0.9823, 0.9823, 1.0, 1.0, 0.9823, 0.9823, 1.0, 1.0, 0.9823, 0.9823, 1.0, 1.0, 0.9823, 0.9823, 1.0, 1.0, 0.9823, 0.9823, 1.0, 1.0, 0.9823, 0.9823, 1.0, 1.0, 0.9823, 0.9823, 1.0, 1.0, 0.9823, 0.9823, 1.0, 1.0, 0.9823, 0.9823, 1.0, 1.0, 0.9823, 0.9823, 1.0, 1.0, 0.9823, 0.9823, 1.0, 1.0, 0.9823, 0.9823, 1.0, 1.0, 0.9823, 0.9823, 1.0, 1.0, 0.9823, 0.9823, 1.0, 1.0, 0.9823, 0.9823, 1.0, 1.0, 0.9823, 0.9823, 1.0, 1.0, 0.9823, 0.9823, 1.0, 1.0, 0.9823, 0.9823, 1.0, 1.0, 0.9823, 0.9823, 1.0, 1.0, 0.9823, 0.9823, 1.0, 1.0, 0.9823, 0.9823, 1.0, 1.0, 0.9823, 0.9823, 1.0, 1.0, 0.9823, 0.9823, 1.0, 1.0, 0.9823, 0.9823, 1.0, 1.0, 0.9823, 0.9823, 1.0, 1.0, 0.9823, 0.9823, 1.0, 1.0, 0.9823, 0.9823, 1.0, 1.0, 0.9823, 0.9823, 1.0, 1.0, 0.9823, 0.9823, 1.0, 1.0, 0.9823, 0.9823, 1.0, 1.0, 0.9823, 0.9823, 1.0, 1.0, 0.9823, 0.9823, 1.0, 1.0, 0.9823, 0.9823, 1.0, 1.0, 0.9823, 0.9823, 1.0, 1.0, 0.9823, 0.9823, 1.0, 1.0, 0.9823, 0.9823, 1.0, 1.0, 0.9823, 0.9823, 1.0, 1.0, 0.9823, 0.9823, 1.0, 1.0, 0.9823, 0.9823, 1.0, 1.0, 0.9823, 0.9823, 1.0, 1.0, 0.9823, 0.9823, 1.0, 1.0, 0.9823, 0.9823, 1.0, 1.0, 0.9823, 0.9823, 1.0, 1.0, 0.9823, 0.9823, 1.0, 1.0, 0.9823, 0.9823, 1.0, 1.0, 0.9823, 0.9823, 1.0, 1.0, 0.9823, 0.9823, 1.0, 1.0, 0.9823, 0.9823, 1.0, 1.0, 0.9823, 0.9823, 1.0, 1.0, 0.9823, 0.9823, 1.0, 1.0, 0.9823, 0.9823, 1.0, 1.0, 0.9823, 0.9823, 1.0, 1.0, 0.9823, 0.9823, 1.0, 1.0, 0.9823, 0.9823, 1.0, 1.0, 0.9823, 0.9823, 1.0, 1.0, 0.9823, 0.9823, 1.0, 1.0, 0.9823, 0.9823, 1.0, 1.0, 0.9301, 0.9301, 1.0, 1.0, 0.9823, 0.9823, 1.0, 1.0, 0.9823, 0.9823, 1.0, 1.0, 0.9823, 0.9823, 1.0, 1.0, 0.9823, 0.9823, 1.0, 1.0, 0.9823, 0.9823, 1.0, 1.0, 0.9647, 0.9647, 1.0, 1.0, 0.9473, 0.9473, 1.0, 1.0, 0.9823, 0.9823, 1.0, 1.0, 0.9823, 0.9823, 1.0, 1.0, 0.9473, 0.9473, 1.0, 1.0, 0.9131, 0.9131, 1.0, 1.0, 0.9823, 0.9823, 1.0, 1.0, 0.9823, 0.9823, 1.0, 1.0, 0.9823, 0.9823, 1.0, 1.0, 0.9823, 0.9823, 1.0, 1.0, 0.9823, 0.9823, 1.0, 1.0, 0.9823, 0.9823, 1.0, 1.0, 0.9823, 0.9823, 1.0, 1.0, 0.9823, 0.9823, 1.0, 1.0, 0.9823, 0.9823, 1.0, 1.0, 0.9823, 0.9823, 1.0, 1.0, 0.9823, 0.9823, 1.0, 1.0, 0.9823, 0.9823, 1.0, 1.0, 0.9823, 0.9823, 1.0, 1.0, 0.9823, 0.9823, 1.0, 1.0, 0.9823, 0.9823, 1.0, 1.0, 0.9823, 0.9823, 1.0, 1.0, 0.9823, 0.9823, 1.0, 1.0, 0.9823, 0.9823, 1.0, 1.0, 0.9823, 0.9823, 1.0, 1.0, 0.9823, 0.9823, 1.0, 1.0, 0.9823, 0.9823, 1.0, 1.0, 0.9823, 0.9823, 1.0, 1.0, 0.9823, 0.9823, 1.0, 1.0, 0.9823, 0.9823, 1.0, 1.0, 0.9823, 0.9823, 1.0, 1.0, 0.9823, 0.9823, 1.0, 1.0, 0.9823, 0.9823, 1.0, 1.0, 0.9823, 0.9823, 1.0, 1.0, 0.9823, 0.9823, 1.0, 1.0, 0.9823, 0.9823, 1.0, 1.0, 0.9823, 0.9823, 1.0, 1.0, 0.9823, 0.9823, 1.0, 1.0, 0.9823, 0.9823, 1.0, 1.0, 0.9823, 0.9823, 1.0, 1.0, 0.9823, 0.9823, 1.0, 1.0, 0.9823, 0.9823, 1.0, 1.0, 0.9823, 0.9823, 1.0, 1.0, 0.9823, 0.9823, 1.0, 1.0, 0.9823, 0.9823, 1.0, 1.0, 0.9823, 0.9823, 1.0, 1.0, 0.9823, 0.9823, 1.0, 1.0, 0.9823, 0.9823, 1.0, 1.0, 0.9823, 0.9823, 1.0, 1.0, 0.9734, 0.9734, 1.0, 1.0, 0.9823, 0.9823, 1.0, 1.0, 0.9823, 0.9823, 1.0, 1.0, 0.9823, 0.9823, 1.0, 1.0, 0.9823, 0.9823, 1.0, 1.0, 0.9823, 0.9823, 1.0, 1.0, 0.9823, 0.9823, 1.0, 1.0, 0.9823, 0.9823, 1.0, 1.0, 0.9823, 0.9823, 1.0, 1.0, 0.9823, 0.9823, 1.0, 1.0, 0.9823, 0.9823, 1.0, 1.0, 0.9823, 0.9823, 1.0, 1.0, 0.9823, 0.9823, 1.0, 1.0, 0.9823, 0.9823, 1.0, 1.0, 0.9823, 0.9823, 1.0, 1.0, 0.9823, 0.9823, 1.0, 1.0, 0.9823, 0.9823, 1.0, 1.0, 0.9823, 0.9823, 1.0, 1.0, 0.9823, 0.9823, 1.0, 1.0, 0.9823, 0.9823, 1.0, 1.0, 0.9823, 0.9823, 1.0, 1.0, 0.9823, 0.9823, 1.0, 1.0, 0.9823, 0.9823, 1.0, 1.0, 0.9823, 0.9823, 1.0, 1.0, 0.9823, 0.9823, 1.0, 1.0, 0.9823, 0.9823, 1.0, 1.0, 0.9823, 0.9823, 1.0, 1.0, 0.9823, 0.9823, 1.0, 1.0, 0.9823, 0.9823, 1.0, 1.0, 0.9823, 0.9823, 1.0, 1.0, 0.9823, 0.9823, 1.0, 1.0, 0.9823, 0.9823, 1.0, 1.0, 0.9823, 0.9823, 1.0, 1.0, 0.9823, 0.9823, 1.0, 1.0, 0.9823, 0.9823, 1.0, 1.0, 0.9823, 0.9823, 1.0, 1.0, 0.9823, 0.9823, 1.0, 1.0, 0.9823, 0.9823, 1.0, 1.0, 0.9823, 0.9823, 1.0, 1.0, 0.9823, 0.9823, 1.0, 1.0, 0.9823, 0.9823, 1.0, 1.0, 0.9823, 0.9823, 1.0, 1.0, 0.9823, 0.9823, 1.0, 1.0, 0.9823, 0.9823, 1.0, 1.0, 0.9823, 0.9823, 1.0, 1.0, 0.9823, 0.9823, 1.0, 1.0, 0.9823, 0.9823, 1.0, 1.0, 0.9823, 0.9823, 1.0, 1.0, 0.9823, 0.9823, 1.0, 1.0, 0.9823, 0.9823, 1.0, 1.0, 0.9823, 0.9823, 1.0, 1.0, 0.9823, 0.9823, 1.0, 1.0, 0.9823, 0.9823, 1.0, 1.0, 0.9823, 0.9823, 1.0, 1.0, 0.9823, 0.9823, 1.0, 1.0, 0.9823, 0.9823, 1.0, 1.0, 0.9823, 0.9823, 1.0, 1.0, 0.9823, 0.9823, 1.0, 1.0, 0.9823, 0.9823, 1.0, 1.0, 0.9823, 0.9823, 1.0, 1.0, 0.9823, 0.9823, 1.0, 1.0, 0.9823, 0.9823, 1.0, 1.0, 0.9823, 0.9823, 1.0, 1.0, 0.9823, 0.9823, 1.0, 1.0, 0.9823, 0.9823, 1.0, 1.0, 0.9823, 0.9823, 1.0, 1.0, 0.9823, 0.9823, 1.0, 1.0, 0.9823, 0.9823, 1.0, 1.0, 0.9823, 0.9823, 1.0, 1.0, 0.9823, 0.9823, 1.0, 1.0, 0.9823, 0.9823, 1.0, 1.0, 0.9823, 0.9823, 1.0, 1.0, 0.9823, 0.9823, 1.0, 1.0, 0.9823, 0.9823, 1.0, 1.0, 0.9823, 0.9823, 1.0, 1.0, 0.9823, 0.9823, 1.0, 1.0, 0.9823, 0.9823, 1.0, 0.9823, 0.9823, 0.9823, 1.0, 0.9823, 0.9823, 0.9823, 1.0, 0.9823, 0.9823, 0.9823, 1.0, 0.9823, 0.9823, 0.9823, 1.0, 0.9823, 0.9823, 0.9823, 1.0, 0.9734, 0.9734, 0.9734, 1.0, 0.9823, 0.9823, 0.9823, 1.0, 0.9823, 0.9823, 0.9823, 1.0, 0.9823, 0.9823, 0.9823, 1.0, 0.9823, 0.9823, 0.9823, 1.0, 0.9823, 0.9823, 0.9823, 1.0, 0.9823, 0.9823, 0.9823, 1.0])
me_cube.materials.append(mat_material)
me_cube.use_remesh_preserve_volume = False
me_cube.use_remesh_preserve_attributes = False
me_cube.use_mirror_vertex_groups = False
me_cube.update()

# ---- objects
ob_cube = bpy.data.objects.new('Cube', me_cube)

# ---- transforms, parenting, visibility, modifiers, constraints
ob_cube.location = (0.0, -0.0009512, 0.0)
ob_cube.rotation_euler = (-1.571, 2.22e-16, -2.22e-16)
ob_cube.scale = (0.5614, 0.5614, 0.5614)
ob_cube.lock_rotations_4d = False
ob_cube.empty_display_type = 'ARROWS'
ob_cube.color = (0.0, 0.0, 0.0, 1.0)
ob_cube.lineart.crease_threshold = 0.0

# ---- collection membership
col_collection_1.objects.link(ob_cube)

# ---- scene / render settings (as saved in the file)
scene.frame_start = 1; scene.frame_end = 250; scene.frame_set(0)
scene.render.engine = 'BLENDER_EEVEE_NEXT'
scene.render.image_settings.file_format = 'JPEG'
scene.render.image_settings.color_mode = 'RGB'
scene.render.image_settings.compression = 90
scene.render.resolution_x = 800
scene.render.resolution_y = 600
scene.render.pixel_aspect_x = 100.0
scene.render.pixel_aspect_y = 100.0
scene.render.fps = 25
scene.render.dither_intensity = 0.0
scene.render.use_compositing = False
scene.render.use_sequencer = False
scene.render.bake_margin = 2
scene.render.bake_bias = 0.0
scene.render.use_stamp_time = False
scene.render.use_stamp_date = False
scene.render.use_stamp_frame = False
scene.render.use_stamp_camera = False
scene.render.use_stamp_scene = False
scene.render.use_stamp_filename = False
scene.render.use_stamp_render_time = False
scene.render.stamp_font_size = 0
scene.cycles.use_denoising = False
scene.cycles.samples = 10
scene.cycles.sampling_pattern = 'TABULATED_SOBOL'
scene.cycles.light_sampling_threshold = 0.0
scene.cycles.use_adaptive_sampling = False
scene.cycles.use_light_tree = False
scene.cycles.blur_glossy = 0.0
scene.cycles.volume_bounces = 1
scene.cycles.pixel_filter_type = 'GAUSSIAN'
scene.cycles.sample_clamp_indirect = 0.0
scene.view_settings.view_transform = 'Raw'
bpy.context.view_layer.update()

# ---- added for rendering (the .blend has no active camera): camera
cam_auto = bpy.data.cameras.new('AutoCamera')
cam_auto.lens = 50.0
cam_auto.sensor_width = 36.0
cam_auto.clip_end = 1000.0
ob_auto_camera = bpy.data.objects.new('AutoCamera', cam_auto)
scene.collection.objects.link(ob_auto_camera)
ob_auto_camera.location = (0.932677, -1.1358, 0.7458)
ob_auto_camera.rotation_euler = (1.09748, -7.21219e-08, 0.694738)
scene.camera = ob_auto_camera
bpy.context.view_layer.update()
